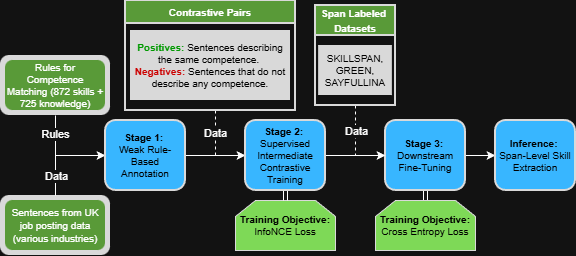

The diagram above was exported from draw.io. Its source (the exported page's mxGraphModel, read from the mxfile embedded in the PNG):
<mxGraphModel dx="691" dy="1307" grid="1" gridSize="10" guides="1" tooltips="1" connect="1" arrows="1" fold="1" page="1" pageScale="1" pageWidth="850" pageHeight="1100" math="0" shadow="0">
  <root>
    <mxCell id="0" />
    <mxCell id="1" parent="0" />
    <mxCell id="8zQNdlDiwcCc6PN9H21U-17" parent="1" style="rounded=1;whiteSpace=wrap;html=1;fontSize=10;fillColor=light-dark(#D9D9D9,#D9D9D9);strokeWidth=2;strokeColor=none;glass=0;shadow=0;" value="" vertex="1">
      <mxGeometry height="60" width="110" x="85" y="625" as="geometry" />
    </mxCell>
    <mxCell id="8zQNdlDiwcCc6PN9H21U-16" parent="1" style="rounded=1;whiteSpace=wrap;html=1;fontSize=10;fillColor=light-dark(#D9D9D9,#D9D9D9);strokeWidth=2;strokeColor=none;glass=0;shadow=0;" value="" vertex="1">
      <mxGeometry height="60" width="110" x="85" y="485" as="geometry" />
    </mxCell>
    <mxCell id="GxX1PkUJfo2WmpP62Wqb-54" edge="1" parent="1" source="8zQNdlDiwcCc6PN9H21U-16" style="edgeStyle=orthogonalEdgeStyle;rounded=0;orthogonalLoop=1;jettySize=auto;html=1;entryX=0;entryY=0.5;entryDx=0;entryDy=0;exitX=0.5;exitY=1;exitDx=0;exitDy=0;strokeColor=light-dark(#FFFFFF,#FFFFFF);" target="GxX1PkUJfo2WmpP62Wqb-9">
      <mxGeometry relative="1" as="geometry">
        <Array as="points">
          <mxPoint x="140" y="585" />
        </Array>
        <mxPoint x="140" y="550" as="sourcePoint" />
        <mxPoint x="135.00000000000023" y="580" as="targetPoint" />
      </mxGeometry>
    </mxCell>
    <mxCell id="GxX1PkUJfo2WmpP62Wqb-59" connectable="0" parent="GxX1PkUJfo2WmpP62Wqb-54" style="edgeLabel;html=1;align=center;verticalAlign=middle;resizable=0;points=[];" value="Rules" vertex="1">
      <mxGeometry relative="1" x="-0.5744" y="-1" as="geometry">
        <mxPoint as="offset" />
      </mxGeometry>
    </mxCell>
    <mxCell id="GxX1PkUJfo2WmpP62Wqb-5" parent="1" style="rounded=1;whiteSpace=wrap;html=1;fontSize=10;fillColor=light-dark(#599A38,#599A38);strokeWidth=9;strokeColor=none;" value="&lt;span&gt;&lt;font style=&quot;color: light-dark(rgb(255, 255, 255), rgb(255, 255, 255));&quot;&gt;Rules for Competence Matching (872 skills + 725 knowledge)&lt;/font&gt;&lt;/span&gt;" vertex="1">
      <mxGeometry height="50" width="100" x="90" y="490" as="geometry" />
    </mxCell>
    <mxCell id="GxX1PkUJfo2WmpP62Wqb-53" edge="1" parent="1" source="8zQNdlDiwcCc6PN9H21U-17" style="edgeStyle=orthogonalEdgeStyle;rounded=0;orthogonalLoop=1;jettySize=auto;html=1;entryX=0;entryY=0.5;entryDx=0;entryDy=0;exitX=0.5;exitY=0;exitDx=0;exitDy=0;strokeColor=light-dark(#FFFFFF,#FFFFFF);" target="GxX1PkUJfo2WmpP62Wqb-9">
      <mxGeometry relative="1" as="geometry">
        <Array as="points">
          <mxPoint x="140" y="585" />
        </Array>
        <mxPoint x="140" y="630" as="sourcePoint" />
        <mxPoint x="135.00000000000023" y="580" as="targetPoint" />
      </mxGeometry>
    </mxCell>
    <mxCell id="GxX1PkUJfo2WmpP62Wqb-58" connectable="0" parent="GxX1PkUJfo2WmpP62Wqb-53" style="edgeLabel;html=1;align=center;verticalAlign=middle;resizable=0;points=[];" value="Data" vertex="1">
      <mxGeometry relative="1" x="-0.5589" y="1" as="geometry">
        <mxPoint x="1" as="offset" />
      </mxGeometry>
    </mxCell>
    <mxCell id="GxX1PkUJfo2WmpP62Wqb-6" parent="1" style="rounded=1;whiteSpace=wrap;html=1;fontSize=11;fillColor=light-dark(#599A38,#599A38);strokeWidth=2;strokeColor=none;" value="&lt;span&gt;&lt;font style=&quot;font-size: 10px; color: light-dark(rgb(255, 255, 255), rgb(255, 255, 255));&quot;&gt;Sentences from UK job posting data (various industries)&lt;/font&gt;&lt;/span&gt;" vertex="1">
      <mxGeometry height="50" width="100" x="90" y="630" as="geometry" />
    </mxCell>
    <mxCell id="GxX1PkUJfo2WmpP62Wqb-19" edge="1" parent="1" source="GxX1PkUJfo2WmpP62Wqb-9" style="edgeStyle=orthogonalEdgeStyle;rounded=0;orthogonalLoop=1;jettySize=auto;html=1;strokeColor=light-dark(#FFFFFF,#FFFFFF);" target="GxX1PkUJfo2WmpP62Wqb-18" value="">
      <mxGeometry relative="1" as="geometry" />
    </mxCell>
    <mxCell id="GxX1PkUJfo2WmpP62Wqb-9" parent="1" style="rounded=1;whiteSpace=wrap;html=1;fontSize=10;fillColor=light-dark(#38B6FF,#38B6FF);strokeWidth=2;strokeColor=light-dark(#D9D9D9,#D9D9D9);" value="&lt;b&gt;&lt;font style=&quot;color: light-dark(rgb(0, 0, 0), rgb(0, 0, 0));&quot;&gt;Stage 1:&amp;nbsp;&lt;/font&gt;&lt;/b&gt;&lt;div&gt;&lt;font style=&quot;color: light-dark(rgb(0, 0, 0), rgb(0, 0, 0));&quot;&gt;Weak Rule-Based Annotation&lt;/font&gt;&lt;/div&gt;" vertex="1">
      <mxGeometry height="70" width="80" x="190" y="550" as="geometry" />
    </mxCell>
    <mxCell id="GxX1PkUJfo2WmpP62Wqb-65" edge="1" parent="1" style="edgeStyle=orthogonalEdgeStyle;rounded=0;orthogonalLoop=1;jettySize=auto;html=1;entryX=0;entryY=0.5;entryDx=0;entryDy=0;dashed=1;strokeColor=light-dark(#FFFFFF,#FFFFFF);" target="GxX1PkUJfo2WmpP62Wqb-18">
      <mxGeometry relative="1" as="geometry">
        <Array as="points">
          <mxPoint x="300" y="585" />
        </Array>
        <mxPoint x="300.0344827586209" y="540" as="sourcePoint" />
      </mxGeometry>
    </mxCell>
    <mxCell id="GxX1PkUJfo2WmpP62Wqb-66" connectable="0" parent="GxX1PkUJfo2WmpP62Wqb-65" style="edgeLabel;html=1;align=center;verticalAlign=middle;resizable=0;points=[];" value="Data" vertex="1">
      <mxGeometry relative="1" x="-0.4104" y="-1" as="geometry">
        <mxPoint as="offset" />
      </mxGeometry>
    </mxCell>
    <mxCell id="GxX1PkUJfo2WmpP62Wqb-25" parent="1" style="shape=loopLimit;whiteSpace=wrap;html=1;fontSize=10;fillColor=light-dark(#7ED957,#7ED957);strokeColor=light-dark(#D9D9D9,#D9D9D9);" value="&lt;span&gt;&lt;b&gt;&lt;font style=&quot;color: light-dark(rgb(0, 0, 0), rgb(0, 0, 0));&quot;&gt;Training Objective:&lt;/font&gt;&lt;/b&gt;&lt;/span&gt;&lt;div&gt;&lt;font style=&quot;color: light-dark(rgb(0, 0, 0), rgb(0, 0, 0));&quot;&gt;InfoNCE Loss&lt;/font&gt;&lt;/div&gt;" vertex="1">
      <mxGeometry height="50" width="100" x="320" y="630" as="geometry" />
    </mxCell>
    <mxCell id="GxX1PkUJfo2WmpP62Wqb-35" edge="1" parent="1" source="GxX1PkUJfo2WmpP62Wqb-18" style="edgeStyle=orthogonalEdgeStyle;rounded=0;orthogonalLoop=1;jettySize=auto;html=1;shape=link;strokeColor=light-dark(#FFFFFF,#FFFFFF);" target="GxX1PkUJfo2WmpP62Wqb-25" value="">
      <mxGeometry relative="1" as="geometry" />
    </mxCell>
    <mxCell id="GxX1PkUJfo2WmpP62Wqb-41" edge="1" parent="1" source="GxX1PkUJfo2WmpP62Wqb-18" style="edgeStyle=orthogonalEdgeStyle;rounded=0;orthogonalLoop=1;jettySize=auto;html=1;strokeColor=light-dark(#FFFFFF,#FFFFFF);" target="GxX1PkUJfo2WmpP62Wqb-40" value="">
      <mxGeometry relative="1" as="geometry" />
    </mxCell>
    <mxCell id="GxX1PkUJfo2WmpP62Wqb-18" parent="1" style="rounded=1;whiteSpace=wrap;html=1;fontSize=10;fillColor=light-dark(#38B6FF,#38B6FF);strokeWidth=2;strokeColor=light-dark(#D9D9D9,#D9D9D9);" value="&lt;b&gt;&lt;font style=&quot;color: light-dark(rgb(0, 0, 0), rgb(0, 0, 0));&quot;&gt;Stage 2:&amp;nbsp;&lt;/font&gt;&lt;/b&gt;&lt;div&gt;&lt;font style=&quot;color: light-dark(rgb(0, 0, 0), rgb(0, 0, 0));&quot;&gt;Supervised Intermediate Contrastive Training&lt;/font&gt;&lt;/div&gt;" vertex="1">
      <mxGeometry height="70" width="80" x="330" y="550" as="geometry" />
    </mxCell>
    <mxCell id="GxX1PkUJfo2WmpP62Wqb-43" edge="1" parent="1" source="GxX1PkUJfo2WmpP62Wqb-40" style="edgeStyle=orthogonalEdgeStyle;rounded=0;orthogonalLoop=1;jettySize=auto;html=1;shape=link;strokeColor=light-dark(#FFFFFF,#FFFFFF);" target="GxX1PkUJfo2WmpP62Wqb-42" value="">
      <mxGeometry relative="1" as="geometry" />
    </mxCell>
    <mxCell id="GxX1PkUJfo2WmpP62Wqb-52" edge="1" parent="1" source="GxX1PkUJfo2WmpP62Wqb-40" style="edgeStyle=orthogonalEdgeStyle;rounded=0;orthogonalLoop=1;jettySize=auto;html=1;strokeColor=light-dark(#FFFFFF,#FFFFFF);" target="GxX1PkUJfo2WmpP62Wqb-51" value="">
      <mxGeometry relative="1" as="geometry" />
    </mxCell>
    <mxCell id="GxX1PkUJfo2WmpP62Wqb-40" parent="1" style="rounded=1;whiteSpace=wrap;html=1;fontSize=10;fillColor=light-dark(#38B6FF,#38B6FF);strokeWidth=2;strokeColor=light-dark(#D9D9D9,#D9D9D9);" value="&lt;b&gt;&lt;font style=&quot;color: light-dark(rgb(0, 0, 0), rgb(0, 0, 0));&quot;&gt;Stage 3:&amp;nbsp;&lt;/font&gt;&lt;/b&gt;&lt;div&gt;&lt;font style=&quot;color: light-dark(rgb(0, 0, 0), rgb(0, 0, 0));&quot;&gt;Downstream Fine-Tuning&lt;/font&gt;&lt;/div&gt;" vertex="1">
      <mxGeometry height="70" width="80" x="470" y="550" as="geometry" />
    </mxCell>
    <mxCell id="GxX1PkUJfo2WmpP62Wqb-42" parent="1" style="shape=loopLimit;whiteSpace=wrap;html=1;fontSize=10;fillColor=light-dark(#7ED957,#7ED957);strokeColor=light-dark(#D9D9D9,#D9D9D9);" value="&lt;span&gt;&lt;b&gt;&lt;font style=&quot;color: light-dark(rgb(0, 0, 0), rgb(0, 0, 0));&quot;&gt;Training Objective:&lt;/font&gt;&lt;/b&gt;&lt;/span&gt;&lt;div&gt;&lt;font style=&quot;color: light-dark(rgb(0, 0, 0), rgb(0, 0, 0));&quot;&gt;Cross Entropy Loss&lt;/font&gt;&lt;/div&gt;" vertex="1">
      <mxGeometry height="50" width="100" x="460" y="630" as="geometry" />
    </mxCell>
    <mxCell id="GxX1PkUJfo2WmpP62Wqb-51" parent="1" style="rounded=1;whiteSpace=wrap;html=1;fontSize=10;fillColor=light-dark(#38B6FF,#38B6FF);strokeColor=light-dark(#D9D9D9,#D9D9D9);strokeWidth=2;" value="&lt;b&gt;&lt;font style=&quot;color: light-dark(rgb(0, 0, 0), rgb(0, 0, 0));&quot;&gt;Inference:&amp;nbsp;&lt;/font&gt;&lt;/b&gt;&lt;div&gt;&lt;font style=&quot;color: light-dark(rgb(0, 0, 0), rgb(0, 0, 0));&quot;&gt;Span-Level Skill Extraction&lt;/font&gt;&lt;/div&gt;" vertex="1">
      <mxGeometry height="70" width="80" x="580" y="550" as="geometry" />
    </mxCell>
    <mxCell id="8zQNdlDiwcCc6PN9H21U-2" parent="1" style="swimlane;whiteSpace=wrap;html=1;fillColor=light-dark(#599A38,#599A38);strokeWidth=2;strokeColor=light-dark(#D9D9D9,#D9D9D9);" value="&lt;font style=&quot;font-size: 10px; color: light-dark(rgb(255, 255, 255), rgb(255, 255, 255));&quot;&gt;Contrastive Pairs&lt;/font&gt;" vertex="1">
      <mxGeometry height="110" width="170" x="210" y="430" as="geometry" />
    </mxCell>
    <mxCell id="8zQNdlDiwcCc6PN9H21U-3" parent="8zQNdlDiwcCc6PN9H21U-2" style="rounded=0;whiteSpace=wrap;html=1;fontSize=10;fillColor=light-dark(#D9D9D9,#D9D9D9);strokeWidth=2;strokeColor=none;glass=0;shadow=0;" value="&lt;div&gt;&lt;font&gt;&lt;b&gt;&lt;font style=&quot;color: light-dark(rgb(0, 153, 0), rgb(0, 153, 0));&quot;&gt;Positives&lt;/font&gt;&lt;font style=&quot;color: light-dark(rgb(0, 0, 0), rgb(0, 153, 0));&quot;&gt;:&lt;/font&gt;&lt;font style=&quot;color: light-dark(rgb(0, 0, 0), rgb(204, 0, 0));&quot;&gt;&amp;nbsp;&lt;/font&gt;&lt;/b&gt;&lt;/font&gt;&lt;span style=&quot;color: rgba(0,0,0,var(--O42jJQ,1)); caret-color: rgb(0, 0, 0); background-color: transparent;&quot;&gt;Sentences describing the same competence.&lt;/span&gt;&lt;b style=&quot;color: rgb(0, 0, 0); background-color: transparent;&quot;&gt;&amp;nbsp;&lt;/b&gt;&lt;/div&gt;&lt;div&gt;&lt;font style=&quot;&quot;&gt;&lt;b style=&quot;&quot;&gt;&lt;font style=&quot;color: light-dark(rgb(204, 0, 0), rgb(204, 0, 0));&quot;&gt;Negatives:&amp;nbsp;&lt;/font&gt;&lt;/b&gt;&lt;/font&gt;&lt;span style=&quot;color: rgba(0,0,0,var(--O42jJQ,1)); caret-color: rgb(0, 0, 0); background-color: transparent;&quot;&gt;Sentences that do not describe any competence.&lt;/span&gt;&lt;/div&gt;" vertex="1">
      <mxGeometry height="70" width="160" x="5" y="30" as="geometry" />
    </mxCell>
    <mxCell id="8zQNdlDiwcCc6PN9H21U-12" edge="1" parent="1" source="8zQNdlDiwcCc6PN9H21U-4" style="edgeStyle=orthogonalEdgeStyle;rounded=0;orthogonalLoop=1;jettySize=auto;html=1;entryX=0;entryY=0.5;entryDx=0;entryDy=0;dashed=1;strokeColor=light-dark(#FFFFFF,#FFFFFF);" target="GxX1PkUJfo2WmpP62Wqb-40">
      <mxGeometry relative="1" as="geometry" />
    </mxCell>
    <mxCell id="8zQNdlDiwcCc6PN9H21U-13" connectable="0" parent="8zQNdlDiwcCc6PN9H21U-12" style="edgeLabel;html=1;align=center;verticalAlign=middle;resizable=0;points=[];" value="Data" vertex="1">
      <mxGeometry relative="1" x="-0.3422" as="geometry">
        <mxPoint as="offset" />
      </mxGeometry>
    </mxCell>
    <mxCell id="8zQNdlDiwcCc6PN9H21U-4" parent="1" style="swimlane;whiteSpace=wrap;html=1;startSize=30;swimlaneLine=1;glass=0;fillColor=light-dark(#599A38,#599A38);strokeWidth=2;strokeColor=light-dark(#D9D9D9,#D9D9D9);" value="&lt;font style=&quot;font-size: 10px; color: light-dark(rgb(255, 255, 255), rgb(255, 255, 255));&quot;&gt;Span Labeled&amp;nbsp;&lt;/font&gt;&lt;div&gt;&lt;font style=&quot;font-size: 10px; color: light-dark(rgb(255, 255, 255), rgb(255, 255, 255));&quot;&gt;Datasets&lt;/font&gt;&lt;/div&gt;" vertex="1">
      <mxGeometry height="100" width="80" x="400" y="435" as="geometry">
        <mxRectangle height="40" width="110" x="390" y="430" as="alternateBounds" />
      </mxGeometry>
    </mxCell>
    <mxCell id="8zQNdlDiwcCc6PN9H21U-5" parent="8zQNdlDiwcCc6PN9H21U-4" style="rounded=0;whiteSpace=wrap;html=1;fontSize=10;fillColor=light-dark(#D9D9D9,#D9D9D9);strokeWidth=2;strokeColor=none;glass=0;shadow=0;" value="&lt;span&gt;&lt;font style=&quot;color: light-dark(rgb(0, 0, 0), rgb(0, 0, 0));&quot;&gt;SKILLSPAN, GREEN, SAYFULLINA&lt;/font&gt;&lt;/span&gt;" vertex="1">
      <mxGeometry height="50" width="73.75" x="3.12" y="40" as="geometry" />
    </mxCell>
  </root>
</mxGraphModel>